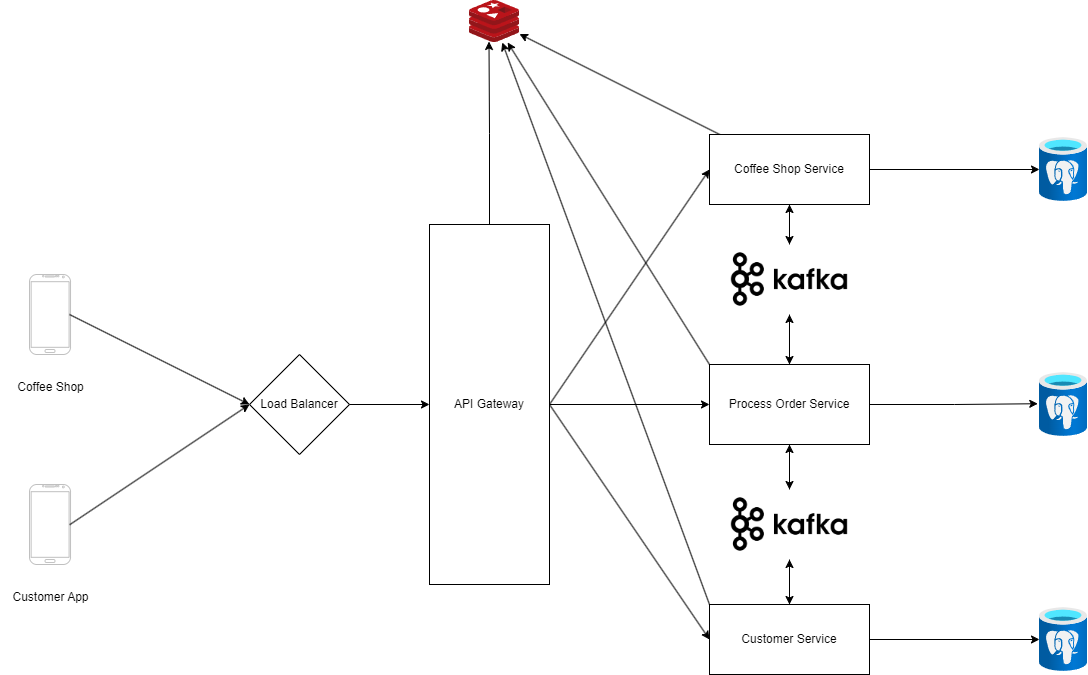

The diagram above was exported from draw.io. Its source (the exported page's mxGraphModel, read from the mxfile embedded in the PNG):
<mxGraphModel dx="1738" dy="2077" grid="1" gridSize="10" guides="1" tooltips="1" connect="1" arrows="1" fold="1" page="1" pageScale="1" pageWidth="827" pageHeight="1169" math="0" shadow="0">
  <root>
    <mxCell id="0" />
    <mxCell id="1" parent="0" />
    <mxCell id="gEqtKxjjjnM-vlQ1DUB6-1" value="" style="verticalLabelPosition=bottom;verticalAlign=top;html=1;shadow=0;dashed=0;strokeWidth=1;shape=mxgraph.android.phone2;strokeColor=#c0c0c0;" vertex="1" parent="1">
      <mxGeometry x="80" y="150" width="41.03" height="80" as="geometry" />
    </mxCell>
    <mxCell id="gEqtKxjjjnM-vlQ1DUB6-2" value="Coffee Shop" style="text;html=1;align=center;verticalAlign=middle;resizable=0;points=[];autosize=1;strokeColor=none;fillColor=none;" vertex="1" parent="1">
      <mxGeometry x="55.52" y="248" width="90" height="30" as="geometry" />
    </mxCell>
    <mxCell id="gEqtKxjjjnM-vlQ1DUB6-5" value="" style="verticalLabelPosition=bottom;verticalAlign=top;html=1;shadow=0;dashed=0;strokeWidth=1;shape=mxgraph.android.phone2;strokeColor=#c0c0c0;" vertex="1" parent="1">
      <mxGeometry x="80" y="360" width="41.03" height="80" as="geometry" />
    </mxCell>
    <mxCell id="gEqtKxjjjnM-vlQ1DUB6-6" value="Customer App" style="text;html=1;align=center;verticalAlign=middle;resizable=0;points=[];autosize=1;strokeColor=none;fillColor=none;" vertex="1" parent="1">
      <mxGeometry x="50.52000000000001" y="458" width="100" height="30" as="geometry" />
    </mxCell>
    <mxCell id="gEqtKxjjjnM-vlQ1DUB6-31" style="rounded=0;orthogonalLoop=1;jettySize=auto;html=1;exitX=1;exitY=0.5;exitDx=0;exitDy=0;entryX=0;entryY=0.5;entryDx=0;entryDy=0;" edge="1" parent="1" source="gEqtKxjjjnM-vlQ1DUB6-8" target="gEqtKxjjjnM-vlQ1DUB6-14">
      <mxGeometry relative="1" as="geometry" />
    </mxCell>
    <mxCell id="gEqtKxjjjnM-vlQ1DUB6-32" style="edgeStyle=orthogonalEdgeStyle;rounded=0;orthogonalLoop=1;jettySize=auto;html=1;entryX=0;entryY=0.5;entryDx=0;entryDy=0;" edge="1" parent="1" source="gEqtKxjjjnM-vlQ1DUB6-8" target="gEqtKxjjjnM-vlQ1DUB6-15">
      <mxGeometry relative="1" as="geometry" />
    </mxCell>
    <mxCell id="gEqtKxjjjnM-vlQ1DUB6-34" style="rounded=0;orthogonalLoop=1;jettySize=auto;html=1;entryX=0;entryY=0.5;entryDx=0;entryDy=0;" edge="1" parent="1" target="gEqtKxjjjnM-vlQ1DUB6-16">
      <mxGeometry relative="1" as="geometry">
        <mxPoint x="600" y="280" as="sourcePoint" />
      </mxGeometry>
    </mxCell>
    <mxCell id="gEqtKxjjjnM-vlQ1DUB6-59" style="edgeStyle=orthogonalEdgeStyle;rounded=0;orthogonalLoop=1;jettySize=auto;html=1;entryX=0.39;entryY=0.976;entryDx=0;entryDy=0;entryPerimeter=0;" edge="1" parent="1" source="gEqtKxjjjnM-vlQ1DUB6-8" target="gEqtKxjjjnM-vlQ1DUB6-58">
      <mxGeometry relative="1" as="geometry" />
    </mxCell>
    <mxCell id="gEqtKxjjjnM-vlQ1DUB6-8" value="API Gateway" style="rounded=0;whiteSpace=wrap;html=1;" vertex="1" parent="1">
      <mxGeometry x="480" y="100" width="120" height="360" as="geometry" />
    </mxCell>
    <mxCell id="gEqtKxjjjnM-vlQ1DUB6-10" value="Load Balancer" style="rhombus;whiteSpace=wrap;html=1;" vertex="1" parent="1">
      <mxGeometry x="300" y="230" width="100" height="100" as="geometry" />
    </mxCell>
    <mxCell id="gEqtKxjjjnM-vlQ1DUB6-11" value="" style="endArrow=classic;html=1;rounded=0;exitX=0.975;exitY=0.5;exitDx=0;exitDy=0;exitPerimeter=0;" edge="1" parent="1" source="gEqtKxjjjnM-vlQ1DUB6-1">
      <mxGeometry width="50" height="50" relative="1" as="geometry">
        <mxPoint x="380" y="390" as="sourcePoint" />
        <mxPoint x="300" y="280" as="targetPoint" />
      </mxGeometry>
    </mxCell>
    <mxCell id="gEqtKxjjjnM-vlQ1DUB6-12" value="" style="endArrow=classic;html=1;rounded=0;exitX=0.979;exitY=0.503;exitDx=0;exitDy=0;exitPerimeter=0;entryX=0;entryY=0.5;entryDx=0;entryDy=0;" edge="1" parent="1" source="gEqtKxjjjnM-vlQ1DUB6-5" target="gEqtKxjjjnM-vlQ1DUB6-10">
      <mxGeometry width="50" height="50" relative="1" as="geometry">
        <mxPoint x="130" y="200" as="sourcePoint" />
        <mxPoint x="310" y="290" as="targetPoint" />
      </mxGeometry>
    </mxCell>
    <mxCell id="gEqtKxjjjnM-vlQ1DUB6-13" value="" style="endArrow=classic;html=1;rounded=0;exitX=1;exitY=0.5;exitDx=0;exitDy=0;entryX=0;entryY=0.5;entryDx=0;entryDy=0;" edge="1" parent="1" source="gEqtKxjjjnM-vlQ1DUB6-10" target="gEqtKxjjjnM-vlQ1DUB6-8">
      <mxGeometry width="50" height="50" relative="1" as="geometry">
        <mxPoint x="130" y="410" as="sourcePoint" />
        <mxPoint x="310" y="290" as="targetPoint" />
      </mxGeometry>
    </mxCell>
    <mxCell id="gEqtKxjjjnM-vlQ1DUB6-41" style="edgeStyle=orthogonalEdgeStyle;rounded=0;orthogonalLoop=1;jettySize=auto;html=1;" edge="1" parent="1" source="gEqtKxjjjnM-vlQ1DUB6-14" target="gEqtKxjjjnM-vlQ1DUB6-40">
      <mxGeometry relative="1" as="geometry" />
    </mxCell>
    <mxCell id="gEqtKxjjjnM-vlQ1DUB6-50" style="edgeStyle=orthogonalEdgeStyle;rounded=0;orthogonalLoop=1;jettySize=auto;html=1;entryX=0.5;entryY=0;entryDx=0;entryDy=0;" edge="1" parent="1" source="gEqtKxjjjnM-vlQ1DUB6-14" target="gEqtKxjjjnM-vlQ1DUB6-20">
      <mxGeometry relative="1" as="geometry" />
    </mxCell>
    <mxCell id="gEqtKxjjjnM-vlQ1DUB6-62" style="rounded=0;orthogonalLoop=1;jettySize=auto;html=1;" edge="1" parent="1" source="gEqtKxjjjnM-vlQ1DUB6-14" target="gEqtKxjjjnM-vlQ1DUB6-58">
      <mxGeometry relative="1" as="geometry" />
    </mxCell>
    <mxCell id="gEqtKxjjjnM-vlQ1DUB6-14" value="Coffee Shop Service" style="rounded=0;whiteSpace=wrap;html=1;" vertex="1" parent="1">
      <mxGeometry x="760" y="10" width="160" height="70" as="geometry" />
    </mxCell>
    <mxCell id="gEqtKxjjjnM-vlQ1DUB6-47" style="edgeStyle=orthogonalEdgeStyle;rounded=0;orthogonalLoop=1;jettySize=auto;html=1;entryX=-0.036;entryY=0.488;entryDx=0;entryDy=0;entryPerimeter=0;" edge="1" parent="1" source="gEqtKxjjjnM-vlQ1DUB6-15" target="gEqtKxjjjnM-vlQ1DUB6-44">
      <mxGeometry relative="1" as="geometry">
        <mxPoint x="1360" y="280" as="targetPoint" />
      </mxGeometry>
    </mxCell>
    <mxCell id="gEqtKxjjjnM-vlQ1DUB6-52" style="edgeStyle=orthogonalEdgeStyle;rounded=0;orthogonalLoop=1;jettySize=auto;html=1;entryX=0.5;entryY=1;entryDx=0;entryDy=0;" edge="1" parent="1" source="gEqtKxjjjnM-vlQ1DUB6-15" target="gEqtKxjjjnM-vlQ1DUB6-20">
      <mxGeometry relative="1" as="geometry" />
    </mxCell>
    <mxCell id="gEqtKxjjjnM-vlQ1DUB6-54" style="edgeStyle=orthogonalEdgeStyle;rounded=0;orthogonalLoop=1;jettySize=auto;html=1;exitX=0.5;exitY=1;exitDx=0;exitDy=0;entryX=0.5;entryY=0;entryDx=0;entryDy=0;" edge="1" parent="1" source="gEqtKxjjjnM-vlQ1DUB6-15" target="gEqtKxjjjnM-vlQ1DUB6-53">
      <mxGeometry relative="1" as="geometry" />
    </mxCell>
    <mxCell id="gEqtKxjjjnM-vlQ1DUB6-63" style="rounded=0;orthogonalLoop=1;jettySize=auto;html=1;exitX=0;exitY=0;exitDx=0;exitDy=0;" edge="1" parent="1" source="gEqtKxjjjnM-vlQ1DUB6-15" target="gEqtKxjjjnM-vlQ1DUB6-58">
      <mxGeometry relative="1" as="geometry" />
    </mxCell>
    <mxCell id="gEqtKxjjjnM-vlQ1DUB6-15" value="Process Order Service" style="rounded=0;whiteSpace=wrap;html=1;" vertex="1" parent="1">
      <mxGeometry x="760" y="240" width="160" height="80" as="geometry" />
    </mxCell>
    <mxCell id="gEqtKxjjjnM-vlQ1DUB6-43" style="edgeStyle=orthogonalEdgeStyle;rounded=0;orthogonalLoop=1;jettySize=auto;html=1;" edge="1" parent="1" source="gEqtKxjjjnM-vlQ1DUB6-16" target="gEqtKxjjjnM-vlQ1DUB6-42">
      <mxGeometry relative="1" as="geometry" />
    </mxCell>
    <mxCell id="gEqtKxjjjnM-vlQ1DUB6-57" style="edgeStyle=orthogonalEdgeStyle;rounded=0;orthogonalLoop=1;jettySize=auto;html=1;entryX=0.5;entryY=1;entryDx=0;entryDy=0;" edge="1" parent="1" source="gEqtKxjjjnM-vlQ1DUB6-16" target="gEqtKxjjjnM-vlQ1DUB6-53">
      <mxGeometry relative="1" as="geometry" />
    </mxCell>
    <mxCell id="gEqtKxjjjnM-vlQ1DUB6-64" style="rounded=0;orthogonalLoop=1;jettySize=auto;html=1;exitX=0;exitY=0;exitDx=0;exitDy=0;" edge="1" parent="1" source="gEqtKxjjjnM-vlQ1DUB6-16" target="gEqtKxjjjnM-vlQ1DUB6-58">
      <mxGeometry relative="1" as="geometry" />
    </mxCell>
    <mxCell id="gEqtKxjjjnM-vlQ1DUB6-16" value="Customer Service" style="rounded=0;whiteSpace=wrap;html=1;" vertex="1" parent="1">
      <mxGeometry x="760" y="480" width="160" height="70" as="geometry" />
    </mxCell>
    <mxCell id="gEqtKxjjjnM-vlQ1DUB6-49" style="edgeStyle=orthogonalEdgeStyle;rounded=0;orthogonalLoop=1;jettySize=auto;html=1;entryX=0.5;entryY=1;entryDx=0;entryDy=0;" edge="1" parent="1" source="gEqtKxjjjnM-vlQ1DUB6-20" target="gEqtKxjjjnM-vlQ1DUB6-14">
      <mxGeometry relative="1" as="geometry" />
    </mxCell>
    <mxCell id="gEqtKxjjjnM-vlQ1DUB6-51" style="edgeStyle=orthogonalEdgeStyle;rounded=0;orthogonalLoop=1;jettySize=auto;html=1;entryX=0.5;entryY=0;entryDx=0;entryDy=0;" edge="1" parent="1" source="gEqtKxjjjnM-vlQ1DUB6-20" target="gEqtKxjjjnM-vlQ1DUB6-15">
      <mxGeometry relative="1" as="geometry" />
    </mxCell>
    <mxCell id="gEqtKxjjjnM-vlQ1DUB6-20" value="" style="shape=image;verticalLabelPosition=bottom;labelBackgroundColor=default;verticalAlign=top;aspect=fixed;imageAspect=0;image=data:image/png,(base64 omitted: 10088 chars);" vertex="1" parent="1">
      <mxGeometry x="773.4100000000001" y="120" width="133.17" height="70" as="geometry" />
    </mxCell>
    <mxCell id="gEqtKxjjjnM-vlQ1DUB6-40" value="" style="image;aspect=fixed;html=1;points=[];align=center;fontSize=12;image=img/lib/azure2/databases/Azure_Database_PostgreSQL_Server.svg;" vertex="1" parent="1">
      <mxGeometry x="1090" y="13" width="48" height="64" as="geometry" />
    </mxCell>
    <mxCell id="gEqtKxjjjnM-vlQ1DUB6-42" value="" style="image;aspect=fixed;html=1;points=[];align=center;fontSize=12;image=img/lib/azure2/databases/Azure_Database_PostgreSQL_Server.svg;" vertex="1" parent="1">
      <mxGeometry x="1090" y="483" width="48" height="64" as="geometry" />
    </mxCell>
    <mxCell id="gEqtKxjjjnM-vlQ1DUB6-44" value="" style="image;aspect=fixed;html=1;points=[];align=center;fontSize=12;image=img/lib/azure2/databases/Azure_Database_PostgreSQL_Server.svg;" vertex="1" parent="1">
      <mxGeometry x="1090" y="248" width="48" height="64" as="geometry" />
    </mxCell>
    <mxCell id="gEqtKxjjjnM-vlQ1DUB6-55" style="edgeStyle=orthogonalEdgeStyle;rounded=0;orthogonalLoop=1;jettySize=auto;html=1;entryX=0.5;entryY=1;entryDx=0;entryDy=0;" edge="1" parent="1" source="gEqtKxjjjnM-vlQ1DUB6-53" target="gEqtKxjjjnM-vlQ1DUB6-15">
      <mxGeometry relative="1" as="geometry" />
    </mxCell>
    <mxCell id="gEqtKxjjjnM-vlQ1DUB6-56" style="edgeStyle=orthogonalEdgeStyle;rounded=0;orthogonalLoop=1;jettySize=auto;html=1;entryX=0.5;entryY=0;entryDx=0;entryDy=0;" edge="1" parent="1" source="gEqtKxjjjnM-vlQ1DUB6-53" target="gEqtKxjjjnM-vlQ1DUB6-16">
      <mxGeometry relative="1" as="geometry" />
    </mxCell>
    <mxCell id="gEqtKxjjjnM-vlQ1DUB6-53" value="" style="shape=image;verticalLabelPosition=bottom;labelBackgroundColor=default;verticalAlign=top;aspect=fixed;imageAspect=0;image=data:image/png,(base64 omitted: 10088 chars);" vertex="1" parent="1">
      <mxGeometry x="773.4200000000001" y="365" width="133.17" height="70" as="geometry" />
    </mxCell>
    <mxCell id="gEqtKxjjjnM-vlQ1DUB6-58" value="" style="image;sketch=0;aspect=fixed;html=1;points=[];align=center;fontSize=12;image=img/lib/mscae/Cache_Redis_Product.svg;" vertex="1" parent="1">
      <mxGeometry x="520" y="-124" width="50" height="42" as="geometry" />
    </mxCell>
  </root>
</mxGraphModel>